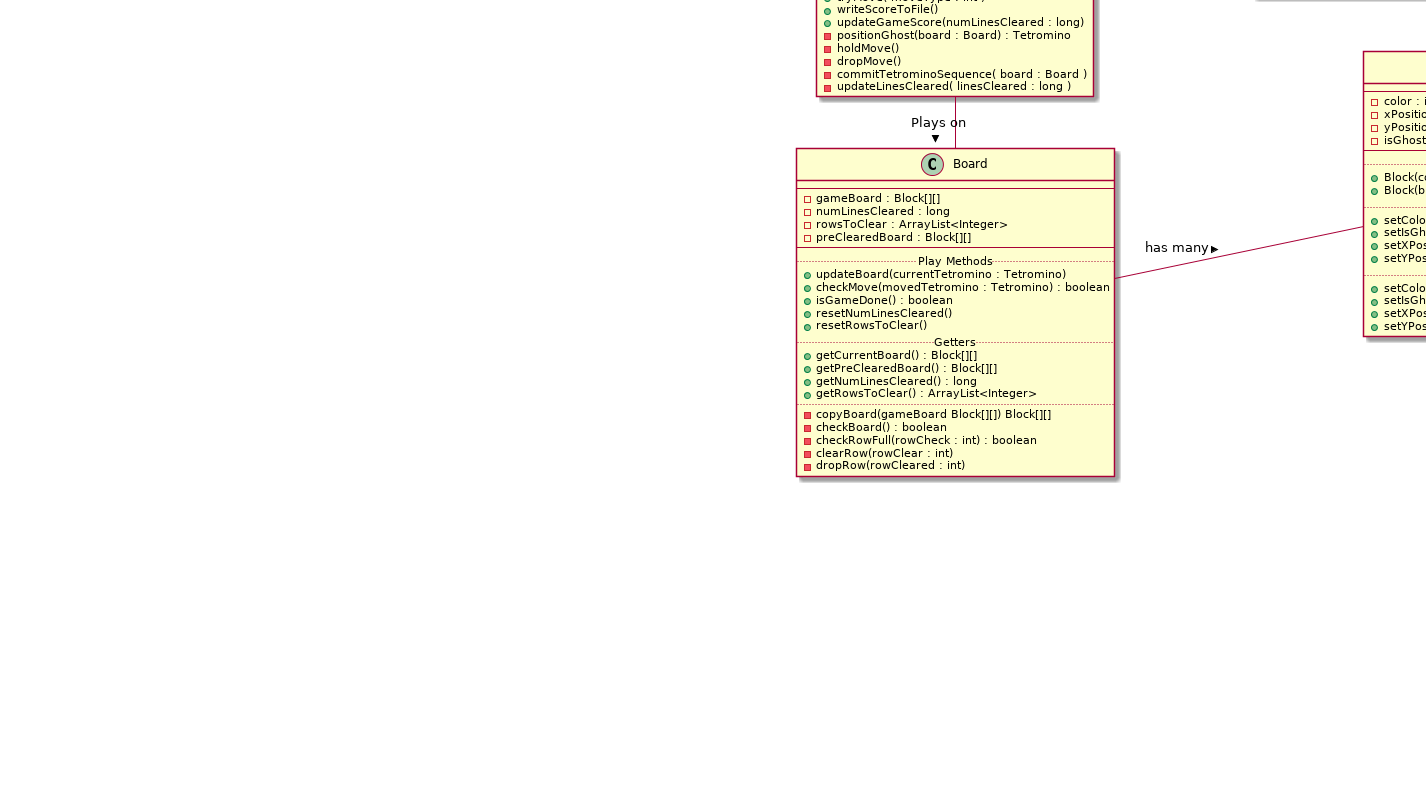

The diagram above was rendered by PlantUML. Its source (embedded in the PNG):
@startuml
page 2x2

class Game {
      --
      .. Tetrominos for playing the game ..
      -currentTetromino : Tetromino
      -nextTetromino : Tetromino
      -ghostTetromino : Tetromino
      -storedTetromino : Tetromino
      -tetrominoFactory : TetrominoFactory
      ..
      {static} -startingX : int
      {static} -startingY : int
      -gameScore : long
      -linesCleared : long
      -isHoldOccupied : boolean
      -isHoldMoveAvailable : boolean
      -board : Board
      -username : String
      __
      .. Constructors ..
      +Game()
      +Game(username : String, difficulty : String)
      .. Getters ..
      +getCurrentTetromino() : Tetromino
      +getNextTetromino() : Tetromino
      +getGhostTetromino() : Tetromino
      +getStoredTetromino() : Tetromino
      +getBoard() : Board
      +getGameScore() : long
      +getLinesCleared() : long
      +getPieceStats() : int[]
      +isGameDone() : boolean
      +getPreClearedBoard() : Block[][]
      +getRowsToClear() : ArrayList<Integer>
      +resetRowsToClear()
      +getIsHoldMoveAvailable() : boolean
      +getDifficulty() : String
      +getUsername() : String
      +getHighScore()
      +getHighScoreName()
      .. Play Methods ..
      +tryMove( moveType : int )
      +writeScoreToFile()
      +updateGameScore(numLinesCleared : long)
      -positionGhost(board : Board) : Tetromino
      -holdMove()
      -dropMove()
      -commitTetrominoSequence( board : Board )
      -updateLinesCleared( linesCleared : long )
}


class Console {
      -terminal : Terminal
      -reader : NonBlockingReader
      -printer : Printer
      -game : Game
      -isGameDone : boolean
      -dropTimer : TimerTask
      --
      .. Constructor ..
      +Console()
      +Console(username : String, difficulty : String)
      .. Do the game ..
      {static} +main(args : String[])
      -printGame()
      -dropPieces()
      -pauseDropping()
      -setIsGameDone(gameDone : boolean)
      .. Getters ..
      +getIsGameDone()
      {static} +getOptions() : String[]
}


class DropTimer<extends java.util.TimerTask>{
      +run()
}
DropTimer --+ Console

class Board{
      --
      -gameBoard : Block[][]
      -numLinesCleared : long
      -rowsToClear : ArrayList<Integer>
      -preClearedBoard : Block[][]
      --
      .. Play Methods ..
      +updateBoard(currentTetromino : Tetromino)
      +checkMove(movedTetromino : Tetromino) : boolean
      +isGameDone() : boolean
      +resetNumLinesCleared()
      +resetRowsToClear()
      .. Getters ..
      +getCurrentBoard() : Block[][]
      +getPreClearedBoard() : Block[][]
      +getNumLinesCleared() : long
      +getRowsToClear() : ArrayList<Integer>
      ..
      -copyBoard(gameBoard Block[][]) Block[][]
      -checkBoard() : boolean
      -checkRowFull(rowCheck : int) : boolean
      -clearRow(rowClear : int)
      -dropRow(rowCleared : int)
}

class Block{
      --
      -color : int
      -xPosition : int
      -yPosition : int
      -isGhost : boolean
      --
      .. construtors ..
      +Block(color : int, x : int, y : int, isGhost : boolean)
      +Block(block : Block)
      .. setters ..
      +setColor(color : int)
      +setIsGhost(isGhost : boolean)
      +setXPosition(x : int)
      +setYPosition(y : int)
      .. getters ..
      +setColor() : int
      +setIsGhost() : boolean
      +setXPosition() : int
      +setYPosition() : int
}

class ANSI{
      --
      .. ANSI Escape Codes ..
      {static} +CLEARSCREEN : String
      {static} +RESET : String
      {static} +BLACK : String
      {static} +RED : String
      {static} +GREEN : String
      {static} +YELLOW : String
      {static} +BLUE : String
      {static} +PURPLE : String
      {static} +CYAN : String
      {static} +WHITE : String
      {static} +BRIGHT_YELLOW : String
      {static} +BLINK : String
      --
      {static} +color(colorNum : int)
}

class Printer {
      +print(currentTetromino : Tetromino, \n\t...\n\tboard : Board, \n\tterminal : Terminal\n\tgameScore : long\n\tlinesCleared : long\n\tHoldAvailable : boolean\n\ttetrominoStats : int[]\n\tusername : String\n\tdifficulty : String\n\thighscore : long\n\thighscoreName : String)
      +printHelp(terminal : Terminal)
}

note "See other UML" as graphicsNote

class TetrisController {
}

class TetrominoFactory{
      --
      {static} -rand : Random
      -numPieces : int
      -pieceStats : int[]
      -defaultXRef : int
      -defaultYRef : int
      -difficulty : String
      --
      .. Constructor ..
      +TetrominoFactory(difficulty : String, defaultX : int, defaultY : int)
      .. Getters ..
      +getTetromino() : Tetromino
      +getTetromino(xRef : int, yRef : int) : Tetromino
      +getTetromino(type : int) : Tetromino
      +getTetromino(type : int, isGhost : boolean) : Tetromino
      +getTetromino(xRef : int, yRef : int, type : int, isGhost : boolean) : Tetromino
      +getTetrominoCopy(tetrominoToCopy : Tetromino) : Tetromino
      +getTetrominoCopy(tetrominoToCopy : Tetromino, convertToGhost : boolean) : Tetromino
      +getDifficulty() : String
      +getPieceStats()
      .. Helper Functions ..
      -generateType() : int
      -genEasyType() : int
      -genMediumType() : int
      -genHardType() : int
      -updateDropRates() : double[]
      -updateDropInterval(dropRates : double[]) : double[]
      -determineType(dropInterval : double[], drop : double) : int
}

package Tetrominos <<Rectangle>> {


abstract Tetromino {
         --
         -numPieces : int
         #tetrominoData : int[][]
         #tetrominoArray : Block[][]
         #xReferencePosition : int
         #yReferencePosition : int
         #size : int
         #type : int
         #rotation : int
         #isGhost : boolean
         #wallKickData : int[][][]
         --
         .. Constructors ..
         #Tetromino(xRef : int, yRef : int, isGhost : boolean)
         #Tetromino(tetromino : Tetromino)
         #Tetromino(tetromino : Tetromino, convertToGhost : boolean)
         .. Actions ..
         +doMove(moveType : char)
         +doMove(moveType : char, testNum : int)
         .. Getters ..
         +getBlockArray() : Block[]
         +getXReference() : int
         +getYReference() : int
         +getSize() : int
         +getType() : int
         +getRotation() : int
         +getIsGhost() : boolean
         ..
         #generateTetrominoArray(isGhost : boolean) : Block[]
         #convertGhostType(toGhost : boolean)
         #rotate(direction : char)
         #move(direction : char)
         #move(direction : char, distance : int)
         #rotate(moveType : char, testNum : int)
         -rotationToState(rotation : int) : int
         #setBlockArray(transferArray : Block[])
         #setRotation(rotation: int)

}

 package subclasses {
left to right direction
class ITetromino {
      -tetrominoArray : Block[]
      --
      .. Constructors ..
      +ITetromino(xRef : int, yRef : int, isGhost : boolean)
      +ITetromino(tetrominoToCopy : Tetromino, convertToGhost : boolean)
}

class JTetromino {
-tetrominoArray : Block[]
--
.. Constructors ..
+JTetromino(xRef : int, yRef : int, isGhost : boolean)
+JTetromino(tetrominoToCopy : Tetromino, convertToGhost : boolean)
}

class LTetromino {
-tetrominoArray : Block[]
--
.. Constructors ..
+LTetromino(xRef : int, yRef : int, isGhost : boolean)
+LTetromino(tetrominoToCopy : Tetromino, convertToGhost : boolean)
}

class OTetromino {
-tetrominoArray : Block[]
--
.. Constructors ..
+OTetromino(xRef : int, yRef : int, isGhost : boolean)
+OTetromino(tetrominoToCopy : Tetromino, convertToGhost : boolean)
.. Overridden Method ..
#rotate(moveType : char, testNum : int)
}

class STetromino {
-tetrominoArray : Block[]
--
.. Constructors ..
+STetromino(xRef : int, yRef : int, isGhost : boolean)
+STetromino(tetrominoToCopy : Tetromino, convertToGhost : boolean)
}

class TTetromino {
-tetrominoArray : Block[]
--
.. Constructors ..
+TTetromino(xRef : int, yRef : int, isGhost : boolean)
+TTetromino(tetrominoToCopy : Tetromino, convertToGhost : boolean)
}

class ZTetromino {
-tetrominoArray : Block[]
--
.. Constructors ..
+ZTetromino(xRef : int, yRef : int, isGhost : boolean)
+ZTetromino(tetrominoToCopy : Tetromino, convertToGhost : boolean)
}

 }


}




 ANSI -right- Printer : provides \nhelper functions to >
Printer -- Console : prints >
Console -- Game : controls >
TetrisController -right- Game : controls >
graphicsNote -- TetrisController

Board -- Block : has many >
Tetrominos -left- Block : has 4 >
Game -right- Board : Plays on >
Game -- TetrominoFactory : Asks >
TetrominoFactory -- Tetrominos : Returns >


subclasses --|> Tetromino
Tetromino -[hidden]-> subclasses
TTetromino -[hidden]right-> ZTetromino
ZTetromino -[hidden]right-> STetromino
STetromino -[hidden]right-> OTetromino
OTetromino -[hidden]right-> LTetromino




@enduml